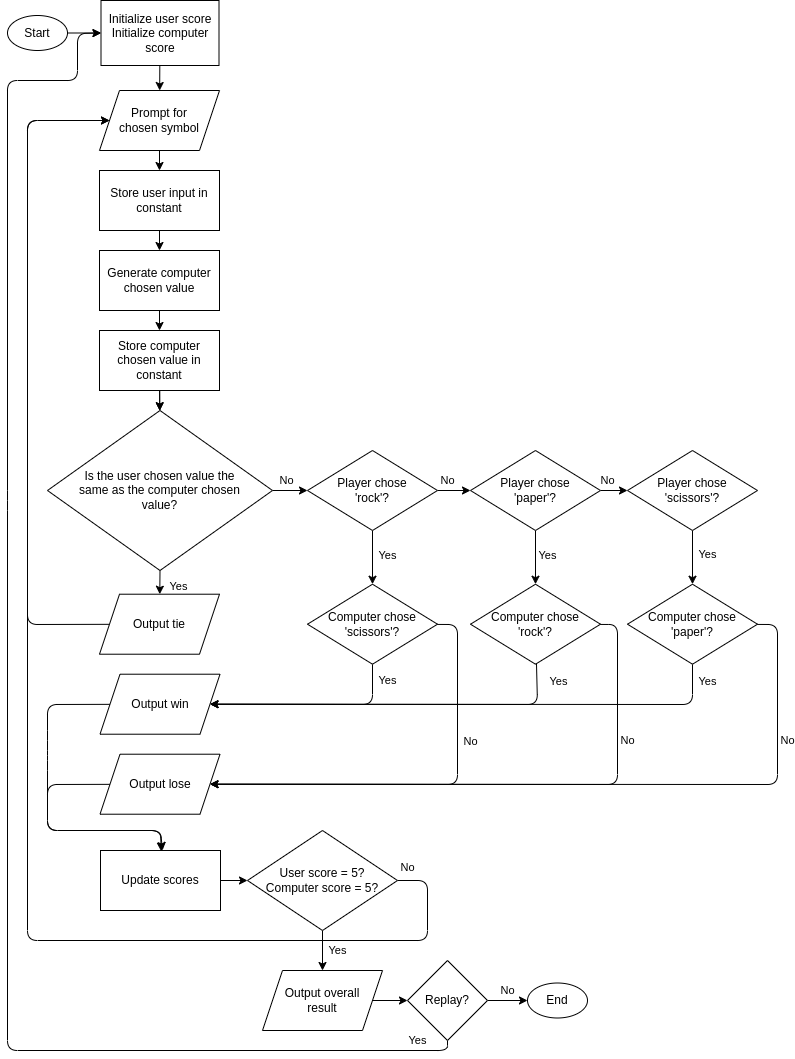

The diagram above was exported from draw.io. Its source (the exported page's mxGraphModel, read from the mxfile embedded in the PNG):
<mxGraphModel dx="623" dy="439" grid="1" gridSize="10" guides="1" tooltips="1" connect="1" arrows="1" fold="1" page="1" pageScale="1" pageWidth="850" pageHeight="1100" background="#ffffff" math="0" shadow="0">
  <root>
    <mxCell id="0" />
    <mxCell id="1" parent="0" />
    <mxCell id="4" value="" style="edgeStyle=none;html=1;" parent="1" source="5" target="7" edge="1">
      <mxGeometry relative="1" as="geometry" />
    </mxCell>
    <mxCell id="5" value="Store user input in constant" style="rounded=0;whiteSpace=wrap;html=1;" parent="1" vertex="1">
      <mxGeometry x="132" y="210" width="120" height="60" as="geometry" />
    </mxCell>
    <mxCell id="6" value="" style="edgeStyle=none;html=1;" parent="1" source="7" target="24" edge="1">
      <mxGeometry relative="1" as="geometry" />
    </mxCell>
    <mxCell id="7" value="Generate computer chosen value" style="rounded=0;whiteSpace=wrap;html=1;" parent="1" vertex="1">
      <mxGeometry x="132" y="290" width="120" height="60" as="geometry" />
    </mxCell>
    <mxCell id="8" value="" style="edgeStyle=none;html=1;" parent="1" source="12" target="17" edge="1">
      <mxGeometry relative="1" as="geometry" />
    </mxCell>
    <mxCell id="9" value="No" style="edgeLabel;html=1;align=center;verticalAlign=middle;resizable=0;points=[];" parent="8" vertex="1" connectable="0">
      <mxGeometry x="0.3896" y="-2" relative="1" as="geometry">
        <mxPoint x="-11" y="-12" as="offset" />
      </mxGeometry>
    </mxCell>
    <mxCell id="10" value="" style="edgeStyle=none;html=1;exitX=0.5;exitY=1;exitDx=0;exitDy=0;" parent="1" source="12" target="19" edge="1">
      <mxGeometry relative="1" as="geometry">
        <mxPoint x="192.23396393733367" y="593.5208187998818" as="sourcePoint" />
      </mxGeometry>
    </mxCell>
    <mxCell id="11" value="Yes" style="edgeLabel;html=1;align=center;verticalAlign=middle;resizable=0;points=[];" parent="10" vertex="1" connectable="0">
      <mxGeometry x="-0.3682" y="-2" relative="1" as="geometry">
        <mxPoint x="20" y="8" as="offset" />
      </mxGeometry>
    </mxCell>
    <mxCell id="12" value="Is the user chosen value the&lt;br&gt;same as the computer chosen&lt;br&gt;value?" style="rhombus;whiteSpace=wrap;html=1;" parent="1" vertex="1">
      <mxGeometry x="80" y="450" width="225" height="160" as="geometry" />
    </mxCell>
    <mxCell id="13" value="" style="edgeStyle=none;html=1;" parent="1" source="17" target="29" edge="1">
      <mxGeometry relative="1" as="geometry" />
    </mxCell>
    <mxCell id="14" value="Yes" style="edgeLabel;html=1;align=center;verticalAlign=middle;resizable=0;points=[];" parent="13" vertex="1" connectable="0">
      <mxGeometry x="-0.4" y="-2" relative="1" as="geometry">
        <mxPoint x="17" y="9" as="offset" />
      </mxGeometry>
    </mxCell>
    <mxCell id="15" value="" style="edgeStyle=none;html=1;" parent="1" source="17" target="38" edge="1">
      <mxGeometry relative="1" as="geometry" />
    </mxCell>
    <mxCell id="16" value="No" style="edgeLabel;html=1;align=center;verticalAlign=middle;resizable=0;points=[];" parent="15" vertex="1" connectable="0">
      <mxGeometry x="-0.4692" y="-2" relative="1" as="geometry">
        <mxPoint x="1" y="-12" as="offset" />
      </mxGeometry>
    </mxCell>
    <mxCell id="17" value="Player chose&lt;br&gt;'rock'?" style="rhombus;whiteSpace=wrap;html=1;" parent="1" vertex="1">
      <mxGeometry x="340" y="490" width="130" height="80" as="geometry" />
    </mxCell>
    <mxCell id="85" style="edgeStyle=none;html=1;entryX=0;entryY=0.5;entryDx=0;entryDy=0;" edge="1" parent="1" source="19" target="21">
      <mxGeometry relative="1" as="geometry">
        <Array as="points">
          <mxPoint x="60" y="664" />
          <mxPoint x="60" y="400" />
          <mxPoint x="60" y="160" />
        </Array>
      </mxGeometry>
    </mxCell>
    <mxCell id="19" value="Output tie" style="shape=parallelogram;perimeter=parallelogramPerimeter;whiteSpace=wrap;html=1;fixedSize=1;" parent="1" vertex="1">
      <mxGeometry x="132" y="633.7099999999999" width="120" height="60" as="geometry" />
    </mxCell>
    <mxCell id="20" value="" style="edgeStyle=none;html=1;" parent="1" source="21" target="5" edge="1">
      <mxGeometry relative="1" as="geometry" />
    </mxCell>
    <mxCell id="21" value="Prompt for&lt;br&gt;chosen symbol" style="shape=parallelogram;perimeter=parallelogramPerimeter;whiteSpace=wrap;html=1;fixedSize=1;" parent="1" vertex="1">
      <mxGeometry x="132" y="130" width="120" height="60" as="geometry" />
    </mxCell>
    <mxCell id="22" value="" style="edgeStyle=none;html=1;" parent="1" target="12" edge="1">
      <mxGeometry relative="1" as="geometry">
        <mxPoint x="192.0999999999999" y="410" as="sourcePoint" />
      </mxGeometry>
    </mxCell>
    <mxCell id="23" value="" style="edgeStyle=none;html=1;" parent="1" source="24" target="12" edge="1">
      <mxGeometry relative="1" as="geometry" />
    </mxCell>
    <mxCell id="24" value="Store computer chosen value in constant" style="rounded=0;whiteSpace=wrap;html=1;" parent="1" vertex="1">
      <mxGeometry x="132" y="370" width="120" height="60" as="geometry" />
    </mxCell>
    <mxCell id="25" style="edgeStyle=none;html=1;entryX=1;entryY=0.5;entryDx=0;entryDy=0;" parent="1" source="29" target="31" edge="1">
      <mxGeometry relative="1" as="geometry">
        <Array as="points">
          <mxPoint x="405" y="744" />
        </Array>
      </mxGeometry>
    </mxCell>
    <mxCell id="26" value="Yes" style="edgeLabel;html=1;align=center;verticalAlign=middle;resizable=0;points=[];" parent="25" vertex="1" connectable="0">
      <mxGeometry x="-0.8867" y="-2" relative="1" as="geometry">
        <mxPoint x="17" y="5" as="offset" />
      </mxGeometry>
    </mxCell>
    <mxCell id="27" style="edgeStyle=none;html=1;entryX=1;entryY=0.5;entryDx=0;entryDy=0;" parent="1" source="29" target="33" edge="1">
      <mxGeometry relative="1" as="geometry">
        <Array as="points">
          <mxPoint x="490" y="664" />
          <mxPoint x="490" y="824" />
        </Array>
      </mxGeometry>
    </mxCell>
    <mxCell id="28" value="No" style="edgeLabel;html=1;align=center;verticalAlign=middle;resizable=0;points=[];" parent="27" vertex="1" connectable="0">
      <mxGeometry x="-0.3589" y="2" relative="1" as="geometry">
        <mxPoint x="11" as="offset" />
      </mxGeometry>
    </mxCell>
    <mxCell id="29" value="Computer chose&lt;br&gt;'scissors'?" style="rhombus;whiteSpace=wrap;html=1;" parent="1" vertex="1">
      <mxGeometry x="340" y="623.7099999999999" width="130" height="80" as="geometry" />
    </mxCell>
    <mxCell id="30" style="edgeStyle=none;html=1;entryX=0.5;entryY=0;entryDx=0;entryDy=0;" parent="1" source="31" edge="1">
      <mxGeometry relative="1" as="geometry">
        <Array as="points">
          <mxPoint x="80" y="744" />
          <mxPoint x="80" y="780" />
          <mxPoint x="80" y="800" />
          <mxPoint x="80" y="870" />
          <mxPoint x="193" y="870" />
        </Array>
        <mxPoint x="195" y="890" as="targetPoint" />
      </mxGeometry>
    </mxCell>
    <mxCell id="31" value="Output win" style="shape=parallelogram;perimeter=parallelogramPerimeter;whiteSpace=wrap;html=1;fixedSize=1;" parent="1" vertex="1">
      <mxGeometry x="132.5" y="713.7099999999999" width="120" height="60" as="geometry" />
    </mxCell>
    <mxCell id="32" style="edgeStyle=none;html=1;" parent="1" source="33" edge="1">
      <mxGeometry relative="1" as="geometry">
        <Array as="points">
          <mxPoint x="80" y="824" />
          <mxPoint x="80" y="870" />
          <mxPoint x="193" y="870" />
        </Array>
        <mxPoint x="193.68995633187797" y="890.6986899563317" as="targetPoint" />
      </mxGeometry>
    </mxCell>
    <mxCell id="33" value="Output lose" style="shape=parallelogram;perimeter=parallelogramPerimeter;whiteSpace=wrap;html=1;fixedSize=1;" parent="1" vertex="1">
      <mxGeometry x="132.5" y="793.7099999999999" width="120" height="60" as="geometry" />
    </mxCell>
    <mxCell id="34" value="" style="edgeStyle=none;html=1;" parent="1" source="38" target="43" edge="1">
      <mxGeometry relative="1" as="geometry" />
    </mxCell>
    <mxCell id="35" value="Yes" style="edgeLabel;html=1;align=center;verticalAlign=middle;resizable=0;points=[];" parent="34" vertex="1" connectable="0">
      <mxGeometry x="-0.3347" y="2" relative="1" as="geometry">
        <mxPoint x="10" y="7" as="offset" />
      </mxGeometry>
    </mxCell>
    <mxCell id="36" value="" style="edgeStyle=none;html=1;" parent="1" source="38" target="46" edge="1">
      <mxGeometry relative="1" as="geometry" />
    </mxCell>
    <mxCell id="37" value="No" style="edgeLabel;html=1;align=center;verticalAlign=middle;resizable=0;points=[];" parent="36" vertex="1" connectable="0">
      <mxGeometry x="-0.5844" y="1" relative="1" as="geometry">
        <mxPoint x="1" y="-9" as="offset" />
      </mxGeometry>
    </mxCell>
    <mxCell id="38" value="Player chose&lt;br&gt;'paper'?" style="rhombus;whiteSpace=wrap;html=1;" parent="1" vertex="1">
      <mxGeometry x="503" y="490" width="130" height="80" as="geometry" />
    </mxCell>
    <mxCell id="39" style="edgeStyle=none;html=1;entryX=1;entryY=0.5;entryDx=0;entryDy=0;" parent="1" source="43" target="31" edge="1">
      <mxGeometry relative="1" as="geometry">
        <Array as="points">
          <mxPoint x="570" y="744" />
        </Array>
      </mxGeometry>
    </mxCell>
    <mxCell id="40" value="Yes" style="edgeLabel;html=1;align=center;verticalAlign=middle;resizable=0;points=[];" parent="39" vertex="1" connectable="0">
      <mxGeometry x="-0.9338" y="4" relative="1" as="geometry">
        <mxPoint x="17" y="6" as="offset" />
      </mxGeometry>
    </mxCell>
    <mxCell id="41" style="edgeStyle=none;html=1;entryX=1;entryY=0.5;entryDx=0;entryDy=0;" parent="1" source="43" target="33" edge="1">
      <mxGeometry relative="1" as="geometry">
        <Array as="points">
          <mxPoint x="650" y="664" />
          <mxPoint x="650" y="824" />
        </Array>
      </mxGeometry>
    </mxCell>
    <mxCell id="42" value="No" style="edgeLabel;html=1;align=center;verticalAlign=middle;resizable=0;points=[];" parent="41" vertex="1" connectable="0">
      <mxGeometry x="-0.5439" y="1" relative="1" as="geometry">
        <mxPoint x="9" as="offset" />
      </mxGeometry>
    </mxCell>
    <mxCell id="43" value="Computer chose&lt;br&gt;'rock'?" style="rhombus;whiteSpace=wrap;html=1;" parent="1" vertex="1">
      <mxGeometry x="503" y="623.7099999999999" width="130" height="80" as="geometry" />
    </mxCell>
    <mxCell id="44" value="" style="edgeStyle=none;html=1;" parent="1" source="46" target="51" edge="1">
      <mxGeometry relative="1" as="geometry" />
    </mxCell>
    <mxCell id="45" value="Yes" style="edgeLabel;html=1;align=center;verticalAlign=middle;resizable=0;points=[];" parent="44" vertex="1" connectable="0">
      <mxGeometry x="-0.2204" y="1" relative="1" as="geometry">
        <mxPoint x="14" y="3" as="offset" />
      </mxGeometry>
    </mxCell>
    <mxCell id="46" value="Player chose&lt;br&gt;'scissors'?" style="rhombus;whiteSpace=wrap;html=1;" parent="1" vertex="1">
      <mxGeometry x="660" y="490" width="130" height="80" as="geometry" />
    </mxCell>
    <mxCell id="47" style="edgeStyle=none;html=1;entryX=1;entryY=0.5;entryDx=0;entryDy=0;" parent="1" source="51" target="31" edge="1">
      <mxGeometry relative="1" as="geometry">
        <Array as="points">
          <mxPoint x="725" y="744" />
        </Array>
      </mxGeometry>
    </mxCell>
    <mxCell id="48" value="Yes" style="edgeLabel;html=1;align=center;verticalAlign=middle;resizable=0;points=[];" parent="47" vertex="1" connectable="0">
      <mxGeometry x="-0.9591" y="-2" relative="1" as="geometry">
        <mxPoint x="17" y="6" as="offset" />
      </mxGeometry>
    </mxCell>
    <mxCell id="49" style="edgeStyle=none;html=1;entryX=1;entryY=0.5;entryDx=0;entryDy=0;" parent="1" source="51" target="33" edge="1">
      <mxGeometry relative="1" as="geometry">
        <Array as="points">
          <mxPoint x="810" y="664" />
          <mxPoint x="810" y="824" />
        </Array>
      </mxGeometry>
    </mxCell>
    <mxCell id="50" value="No" style="edgeLabel;html=1;align=center;verticalAlign=middle;resizable=0;points=[];" parent="49" vertex="1" connectable="0">
      <mxGeometry x="-0.6361" y="2" relative="1" as="geometry">
        <mxPoint x="8" as="offset" />
      </mxGeometry>
    </mxCell>
    <mxCell id="51" value="Computer chose&lt;br&gt;'paper'?" style="rhombus;whiteSpace=wrap;html=1;" parent="1" vertex="1">
      <mxGeometry x="660" y="623.7099999999999" width="130" height="80" as="geometry" />
    </mxCell>
    <mxCell id="52" value="" style="edgeStyle=none;html=1;" parent="1" source="56" target="70" edge="1">
      <mxGeometry relative="1" as="geometry" />
    </mxCell>
    <mxCell id="53" value="Yes" style="edgeLabel;html=1;align=center;verticalAlign=middle;resizable=0;points=[];" parent="52" vertex="1" connectable="0">
      <mxGeometry x="0.19" relative="1" as="geometry">
        <mxPoint x="15" y="-4" as="offset" />
      </mxGeometry>
    </mxCell>
    <mxCell id="54" style="edgeStyle=none;html=1;entryX=0;entryY=0.5;entryDx=0;entryDy=0;exitX=1;exitY=0.5;exitDx=0;exitDy=0;" parent="1" source="56" target="21" edge="1">
      <mxGeometry relative="1" as="geometry">
        <Array as="points">
          <mxPoint x="460" y="920" />
          <mxPoint x="460" y="980" />
          <mxPoint x="60" y="980" />
          <mxPoint x="60" y="550" />
          <mxPoint x="60" y="160" />
        </Array>
        <mxPoint x="132" y="85" as="targetPoint" />
      </mxGeometry>
    </mxCell>
    <mxCell id="55" value="No" style="edgeLabel;html=1;align=center;verticalAlign=middle;resizable=0;points=[];" parent="54" vertex="1" connectable="0">
      <mxGeometry x="-0.8959" y="-3" relative="1" as="geometry">
        <mxPoint x="-17" y="-56" as="offset" />
      </mxGeometry>
    </mxCell>
    <mxCell id="56" value="User score = 5?&lt;br&gt;Computer score = 5?" style="rhombus;whiteSpace=wrap;html=1;" parent="1" vertex="1">
      <mxGeometry x="280" y="870" width="150" height="100" as="geometry" />
    </mxCell>
    <mxCell id="57" value="" style="edgeStyle=none;html=1;" parent="1" source="58" edge="1">
      <mxGeometry relative="1" as="geometry">
        <mxPoint x="192.20833333333326" y="80" as="targetPoint" />
      </mxGeometry>
    </mxCell>
    <mxCell id="80" value="" style="edgeStyle=none;html=1;" edge="1" parent="1" source="58" target="21">
      <mxGeometry relative="1" as="geometry" />
    </mxCell>
    <mxCell id="58" value="Initialize user score&lt;br&gt;Initialize computer score" style="rounded=0;whiteSpace=wrap;html=1;" parent="1" vertex="1">
      <mxGeometry x="133.5" y="40" width="118" height="65" as="geometry" />
    </mxCell>
    <mxCell id="59" value="End" style="ellipse;whiteSpace=wrap;html=1;" parent="1" vertex="1">
      <mxGeometry x="560" y="1022.5" width="60" height="35" as="geometry" />
    </mxCell>
    <mxCell id="60" value="" style="edgeStyle=none;html=1;" parent="1" source="61" target="56" edge="1">
      <mxGeometry relative="1" as="geometry" />
    </mxCell>
    <mxCell id="61" value="Update scores" style="rounded=0;whiteSpace=wrap;html=1;" parent="1" vertex="1">
      <mxGeometry x="133" y="890" width="120" height="60" as="geometry" />
    </mxCell>
    <mxCell id="64" value="" style="edgeStyle=none;html=1;" parent="1" source="68" target="59" edge="1">
      <mxGeometry relative="1" as="geometry" />
    </mxCell>
    <mxCell id="65" value="No" style="edgeLabel;html=1;align=center;verticalAlign=middle;resizable=0;points=[];" parent="64" vertex="1" connectable="0">
      <mxGeometry x="-0.5929" relative="1" as="geometry">
        <mxPoint x="12" y="-10" as="offset" />
      </mxGeometry>
    </mxCell>
    <mxCell id="83" style="edgeStyle=none;html=1;entryX=0;entryY=0.5;entryDx=0;entryDy=0;" edge="1" parent="1" source="68" target="58">
      <mxGeometry relative="1" as="geometry">
        <Array as="points">
          <mxPoint x="480" y="1090" />
          <mxPoint x="40" y="1090" />
          <mxPoint x="40" y="540" />
          <mxPoint x="40" y="120" />
          <mxPoint x="110" y="120" />
          <mxPoint x="110" y="73" />
        </Array>
      </mxGeometry>
    </mxCell>
    <mxCell id="84" value="Yes" style="edgeLabel;html=1;align=center;verticalAlign=middle;resizable=0;points=[];" vertex="1" connectable="0" parent="83">
      <mxGeometry x="-0.9658" y="2" relative="1" as="geometry">
        <mxPoint x="-13" y="-12" as="offset" />
      </mxGeometry>
    </mxCell>
    <mxCell id="68" value="Replay?" style="rhombus;whiteSpace=wrap;html=1;" parent="1" vertex="1">
      <mxGeometry x="440" y="1000" width="80" height="80" as="geometry" />
    </mxCell>
    <mxCell id="69" value="" style="edgeStyle=none;html=1;" parent="1" source="70" target="68" edge="1">
      <mxGeometry relative="1" as="geometry" />
    </mxCell>
    <mxCell id="70" value="Output overall&lt;br&gt;result" style="shape=parallelogram;perimeter=parallelogramPerimeter;whiteSpace=wrap;html=1;fixedSize=1;" parent="1" vertex="1">
      <mxGeometry x="295" y="1010" width="120" height="60" as="geometry" />
    </mxCell>
    <mxCell id="82" value="" style="edgeStyle=none;html=1;" edge="1" parent="1" source="74" target="58">
      <mxGeometry relative="1" as="geometry" />
    </mxCell>
    <mxCell id="74" value="Start" style="ellipse;whiteSpace=wrap;html=1;" parent="1" vertex="1">
      <mxGeometry x="40" y="55" width="60" height="35" as="geometry" />
    </mxCell>
  </root>
</mxGraphModel>